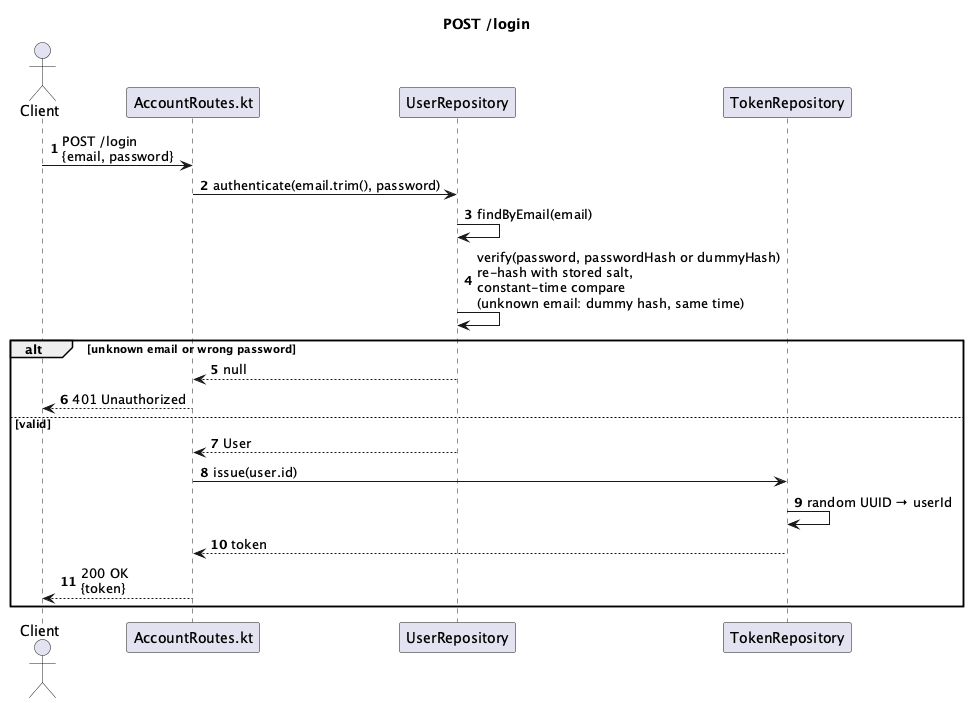

The diagram above was rendered by PlantUML. Its source (embedded in the PNG):
@startuml
title POST /login
autonumber

actor Client
participant "AccountRoutes.kt" as Route
participant UserRepository
participant TokenRepository

Client -> Route : POST /login\n{email, password}
Route -> UserRepository : authenticate(email.trim(), password)
UserRepository -> UserRepository : findByEmail(email)
UserRepository -> UserRepository : verify(password, passwordHash or dummyHash)\nre-hash with stored salt,\nconstant-time compare\n(unknown email: dummy hash, same time)

alt unknown email or wrong password
  UserRepository --> Route : null
  Route --> Client : 401 Unauthorized
else valid
  UserRepository --> Route : User
  Route -> TokenRepository : issue(user.id)
  TokenRepository -> TokenRepository : random UUID → userId
  TokenRepository --> Route : token
  Route --> Client : 200 OK\n{token}
end

@enduml